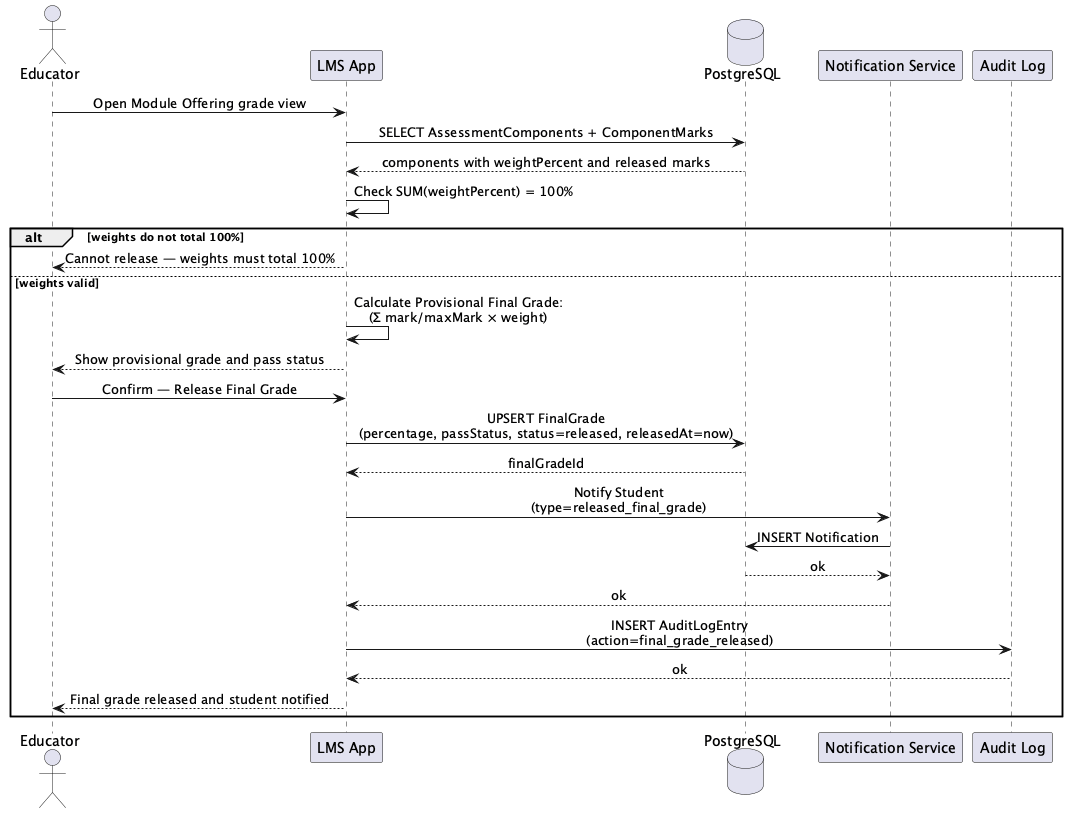

The diagram above was rendered by PlantUML. Its source (embedded in the PNG):
@startuml seq-release-final-grade
skinparam sequenceMessageAlign center
skinparam responseMessageBelowArrow true

actor Educator
participant "LMS App" as App
database "PostgreSQL" as DB
participant "Notification Service" as NS
participant "Audit Log" as AL

Educator -> App : Open Module Offering grade view
App -> DB : SELECT AssessmentComponents + ComponentMarks
DB --> App : components with weightPercent and released marks
App -> App : Check SUM(weightPercent) = 100%
alt weights do not total 100%
  App --> Educator : Cannot release — weights must total 100%
else weights valid
  App -> App : Calculate Provisional Final Grade:\n(Σ mark/maxMark × weight)
  App --> Educator : Show provisional grade and pass status
  Educator -> App : Confirm — Release Final Grade
  App -> DB : UPSERT FinalGrade\n(percentage, passStatus, status=released, releasedAt=now)
  DB --> App : finalGradeId
  App -> NS : Notify Student\n(type=released_final_grade)
  NS -> DB : INSERT Notification
  DB --> NS : ok
  NS --> App : ok
  App -> AL : INSERT AuditLogEntry\n(action=final_grade_released)
  AL --> App : ok
  App --> Educator : Final grade released and student notified
end
@enduml